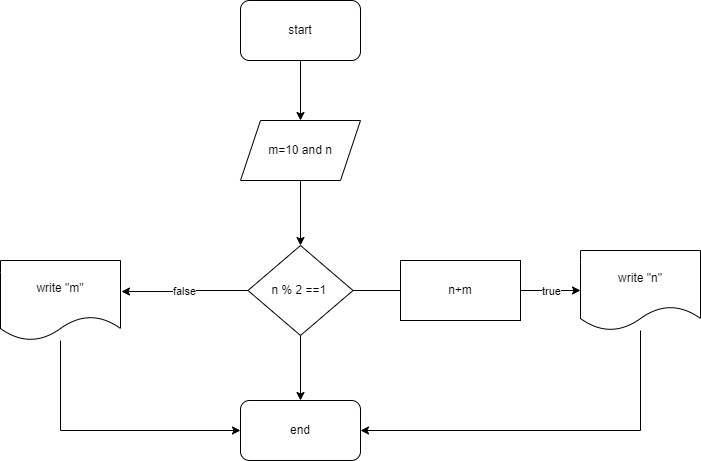

The diagram above was exported from draw.io. Its source (the exported page's mxGraphModel, read from the mxfile embedded in the PNG):
<mxGraphModel dx="1422" dy="737" grid="1" gridSize="10" guides="1" tooltips="1" connect="1" arrows="1" fold="1" page="1" pageScale="1" pageWidth="850" pageHeight="1100" math="0" shadow="0">
  <root>
    <mxCell id="0" />
    <mxCell id="1" parent="0" />
    <mxCell id="FcLF2hY4rft8XnMEi5Ej-3" style="edgeStyle=orthogonalEdgeStyle;rounded=0;orthogonalLoop=1;jettySize=auto;html=1;" edge="1" parent="1" source="FcLF2hY4rft8XnMEi5Ej-1" target="FcLF2hY4rft8XnMEi5Ej-2">
      <mxGeometry relative="1" as="geometry" />
    </mxCell>
    <mxCell id="FcLF2hY4rft8XnMEi5Ej-1" value="start" style="rounded=1;whiteSpace=wrap;html=1;" vertex="1" parent="1">
      <mxGeometry x="320" y="70" width="120" height="60" as="geometry" />
    </mxCell>
    <mxCell id="FcLF2hY4rft8XnMEi5Ej-5" style="edgeStyle=orthogonalEdgeStyle;rounded=0;orthogonalLoop=1;jettySize=auto;html=1;entryX=0.5;entryY=0;entryDx=0;entryDy=0;" edge="1" parent="1" source="FcLF2hY4rft8XnMEi5Ej-2" target="FcLF2hY4rft8XnMEi5Ej-4">
      <mxGeometry relative="1" as="geometry" />
    </mxCell>
    <mxCell id="FcLF2hY4rft8XnMEi5Ej-2" value="m=10 and n" style="shape=parallelogram;perimeter=parallelogramPerimeter;whiteSpace=wrap;html=1;fixedSize=1;" vertex="1" parent="1">
      <mxGeometry x="320" y="190" width="120" height="60" as="geometry" />
    </mxCell>
    <mxCell id="FcLF2hY4rft8XnMEi5Ej-7" style="edgeStyle=orthogonalEdgeStyle;rounded=0;orthogonalLoop=1;jettySize=auto;html=1;entryX=0;entryY=0.5;entryDx=0;entryDy=0;" edge="1" parent="1" source="FcLF2hY4rft8XnMEi5Ej-4" target="FcLF2hY4rft8XnMEi5Ej-6">
      <mxGeometry relative="1" as="geometry" />
    </mxCell>
    <mxCell id="FcLF2hY4rft8XnMEi5Ej-8" value="true" style="edgeLabel;html=1;align=center;verticalAlign=middle;resizable=0;points=[];" vertex="1" connectable="0" parent="FcLF2hY4rft8XnMEi5Ej-7">
      <mxGeometry x="-0.2085" y="-2" relative="1" as="geometry">
        <mxPoint x="108" y="-2" as="offset" />
      </mxGeometry>
    </mxCell>
    <mxCell id="FcLF2hY4rft8XnMEi5Ej-10" value="false" style="edgeStyle=orthogonalEdgeStyle;rounded=0;orthogonalLoop=1;jettySize=auto;html=1;entryX=1.008;entryY=0.388;entryDx=0;entryDy=0;entryPerimeter=0;" edge="1" parent="1" source="FcLF2hY4rft8XnMEi5Ej-4" target="FcLF2hY4rft8XnMEi5Ej-9">
      <mxGeometry relative="1" as="geometry">
        <Array as="points">
          <mxPoint x="264" y="360" />
        </Array>
      </mxGeometry>
    </mxCell>
    <mxCell id="FcLF2hY4rft8XnMEi5Ej-12" style="edgeStyle=orthogonalEdgeStyle;rounded=0;orthogonalLoop=1;jettySize=auto;html=1;entryX=0.5;entryY=0;entryDx=0;entryDy=0;" edge="1" parent="1" source="FcLF2hY4rft8XnMEi5Ej-4" target="FcLF2hY4rft8XnMEi5Ej-11">
      <mxGeometry relative="1" as="geometry" />
    </mxCell>
    <mxCell id="FcLF2hY4rft8XnMEi5Ej-4" value="n % 2 ==1&amp;nbsp;" style="rhombus;whiteSpace=wrap;html=1;" vertex="1" parent="1">
      <mxGeometry x="327.5" y="315" width="105" height="90" as="geometry" />
    </mxCell>
    <mxCell id="FcLF2hY4rft8XnMEi5Ej-15" style="edgeStyle=orthogonalEdgeStyle;rounded=0;orthogonalLoop=1;jettySize=auto;html=1;" edge="1" parent="1" source="FcLF2hY4rft8XnMEi5Ej-6" target="FcLF2hY4rft8XnMEi5Ej-11">
      <mxGeometry relative="1" as="geometry">
        <Array as="points">
          <mxPoint x="720" y="500" />
        </Array>
      </mxGeometry>
    </mxCell>
    <mxCell id="FcLF2hY4rft8XnMEi5Ej-6" value="write &quot;n&quot;" style="shape=document;whiteSpace=wrap;html=1;boundedLbl=1;" vertex="1" parent="1">
      <mxGeometry x="660" y="320" width="120" height="80" as="geometry" />
    </mxCell>
    <mxCell id="FcLF2hY4rft8XnMEi5Ej-14" style="edgeStyle=orthogonalEdgeStyle;rounded=0;orthogonalLoop=1;jettySize=auto;html=1;" edge="1" parent="1" source="FcLF2hY4rft8XnMEi5Ej-9" target="FcLF2hY4rft8XnMEi5Ej-11">
      <mxGeometry relative="1" as="geometry">
        <Array as="points">
          <mxPoint x="140" y="500" />
        </Array>
      </mxGeometry>
    </mxCell>
    <mxCell id="FcLF2hY4rft8XnMEi5Ej-9" value="write &quot;m&quot;" style="shape=document;whiteSpace=wrap;html=1;boundedLbl=1;" vertex="1" parent="1">
      <mxGeometry x="80" y="330" width="120" height="80" as="geometry" />
    </mxCell>
    <mxCell id="FcLF2hY4rft8XnMEi5Ej-11" value="end" style="rounded=1;whiteSpace=wrap;html=1;" vertex="1" parent="1">
      <mxGeometry x="320" y="470" width="120" height="60" as="geometry" />
    </mxCell>
    <mxCell id="FcLF2hY4rft8XnMEi5Ej-13" value="n+m" style="rounded=0;whiteSpace=wrap;html=1;" vertex="1" parent="1">
      <mxGeometry x="480" y="330" width="120" height="60" as="geometry" />
    </mxCell>
  </root>
</mxGraphModel>